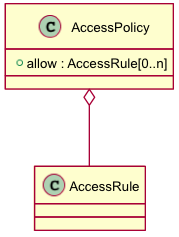

The diagram above was rendered by PlantUML. Its source (embedded in the PNG):
@startuml images/class_accesspolicy.png
skinparam activityFontColor black
skinparam activityFontSize 10
skinparam activityFontName arial
skinparam activityArrowFontColor black
skinparam activityArrowFontSize 10
skinparam activityArrowFontName arial
skinparam classArrowFontColor black
skinparam classArrowFontSize 10
skinparam classArrowFontName arial
skinparam classAttributeFontColor black
skinparam classAttributeFontSize 10
skinparam classAttributeFontName arial
skinparam classFontColor black
skinparam classFontSize 10
skinparam classFontName arial
skinparam componentFontColor black
skinparam componentFontSize 10
skinparam componentFontName arial
skinparam componentArrowFontColor black
skinparam componentArrowFontSize 10
skinparam componentArrowFontName arial
skinparam noteFontColor black
skinparam noteFontSize 10
skinparam noteFontName arial
skinparam packageFontColor black
skinparam packageFontSize 10
skinparam packageFontName arial
skinparam sequenceActorFontColor black
skinparam sequenceActorFontSize 10
skinparam sequenceActorFontName arial
skinparam sequenceArrowFontColor black
skinparam sequenceArrowFontSize 10
skinparam sequenceArrowFontName arial
skinparam sequenceGroupingFontColor black
skinparam sequenceGroupingFontSize 10
skinparam sequenceGroupingFontName arial
skinparam sequenceGroupingHeaderFontColor black
skinparam sequenceGroupingHeaderFontSize 10
skinparam sequenceGroupingHeaderFontName arial
skinparam sequenceParticipantFontColor black
skinparam sequenceParticipantFontSize 10
skinparam sequenceParticipantFontName arial
skinparam sequenceTitleFontColor black
skinparam sequenceTitleFontSize 10
skinparam sequenceTitleFontName arial
skinparam titleFontColor black
skinparam titleFontSize 10
skinparam titleFontName arial
skinparam usecaseFontColor black
skinparam usecaseFontSize 7
skinparam usecaseFontName arial
skinparam usecaseActorFontColor black
skinparam usecaseActorFontSize 7
skinparam usecaseActorFontName arial
skinparam usecaseArrowFontColor black
skinparam usecaseArrowFontSize 7
skinparam usecaseArrowFontName arial
class AccessPolicy {
  + allow : AccessRule[0..n]
}
AccessPolicy o-- AccessRule
@enduml